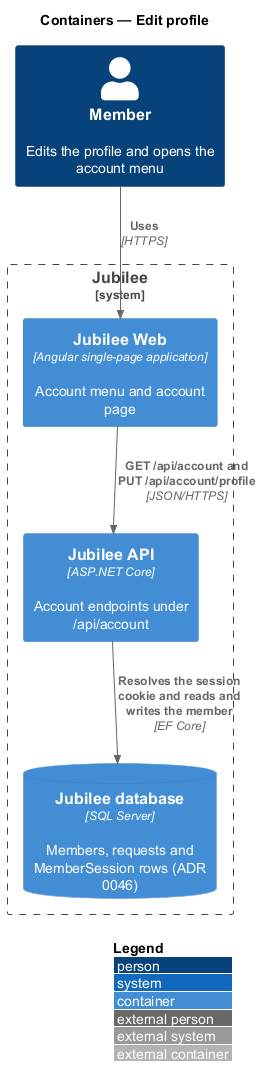

The diagram above was rendered by PlantUML. Its source (embedded in the PNG):
@startuml
!include <C4/C4_Container>
LAYOUT_WITH_LEGEND()
title Containers — Edit profile


Person(member, "Member", "Edits the profile and opens the account menu")
System_Boundary(jubilee, "Jubilee") {
  Container(web, "Jubilee Web", "Angular single-page application", "Account menu and account page")
  Container(api, "Jubilee API", "ASP.NET Core", "Account endpoints under /api/account")
  ContainerDb(db, "Jubilee database", "SQL Server", "Members, requests and MemberSession rows (ADR 0046)")
}
Rel(member, web, "Uses", "HTTPS")
Rel(web, api, "GET /api/account and PUT /api/account/profile", "JSON/HTTPS")
Rel(api, db, "Resolves the session cookie and reads and writes the member", "EF Core")
@enduml